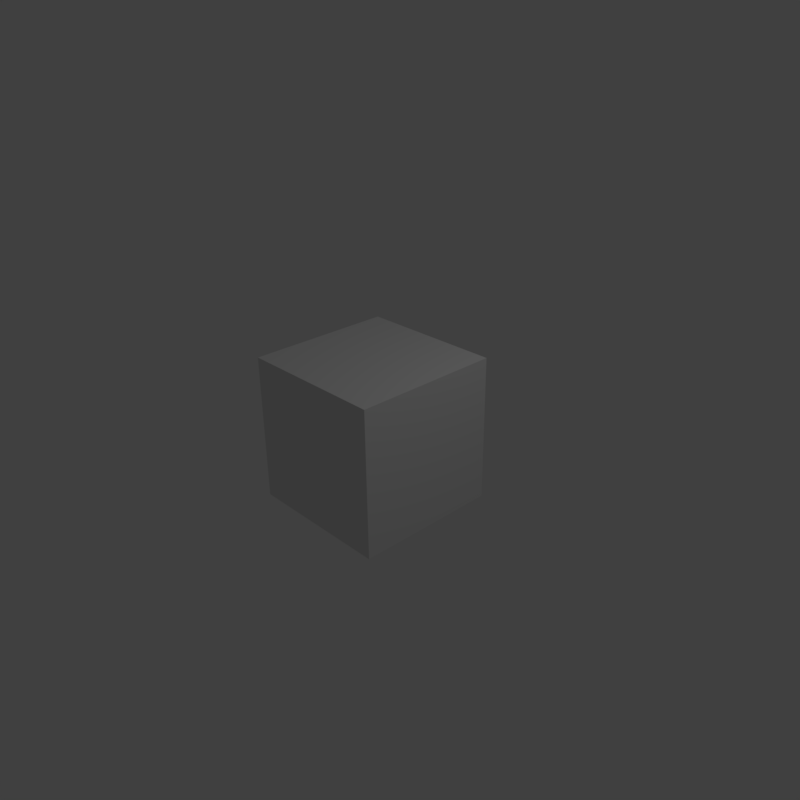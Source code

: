 # Source: logistics3.blend  (saved by Blender 2.76.11; exported with 4.5.12 LTS)
import bpy
from mathutils import Matrix  # noqa: F401  (used for matrix-valued properties, if any)

bpy.ops.wm.read_factory_settings(use_empty=True)
scene = bpy.context.scene
scene.name = 'Scene'

# ---- collections
col_collection_1 = bpy.data.collections.new('Collection 1'); scene.collection.children.link(col_collection_1)

# ---- materials (node trees are filled in below, after node groups)
mat_material = bpy.data.materials.new('Material')
mat_material.alpha_threshold = 0.0
mat_material.use_transparent_shadow = False
mat_material.roughness = 0.5
mat_material.line_color = (0.0, 0.0, 0.0, 1.0)

# ---- material node trees

# ---- world
world_world = bpy.data.worlds.new('World'); scene.world = world_world
world_world.color = (0.05088, 0.05088, 0.05088)
world_world.use_sun_shadow = False
world_world.sun_shadow_jitter_overblur = 0.0
world_world.cycles.sampling_method = 'MANUAL'

# ---- cameras
cam_camera = bpy.data.cameras.new('Camera')
cam_camera.clip_end = 100.0
cam_camera.lens = 35.0
cam_camera.sensor_width = 32.0
cam_camera.sensor_height = 18.0
cam_camera.ortho_scale = 7.314
cam_camera.dof.focus_distance = 0.0
cam_camera.dof.aperture_fstop = 128.0

# ---- lights
light_lamp = bpy.data.lights.new('Lamp', 'POINT')
light_lamp.transmission_factor = 0.0
light_lamp.cutoff_distance = 30.0
light_lamp.energy = 100.0
light_lamp.shadow_buffer_clip_start = 1.001
light_lamp.shadow_soft_size = 0.1
light_lamp.shadow_maximum_resolution = 0.006
light_lamp.use_absolute_resolution = True

# ---- meshes
me_cube = bpy.data.meshes.new('Cube')
me_cube.from_pydata([(1.0, 1.0, -1.0), (1.0, -1.0, -1.0), (-1.0, -1.0, -1.0), (-1.0, 1.0, -1.0), (1.0, 1.0, 1.0), (1.0, -1.0, 1.0), (-1.0, -1.0, 1.0), (-1.0, 1.0, 1.0)], [], [(0, 1, 2, 3), (4, 7, 6, 5), (0, 4, 5, 1), (1, 5, 6, 2), (2, 6, 7, 3), (4, 0, 3, 7)])
me_cube.materials.append(mat_material)
me_cube.use_remesh_preserve_volume = False
me_cube.use_remesh_preserve_attributes = False
me_cube.use_mirror_vertex_groups = False
me_cube.update()

# ---- objects
ob_cube = bpy.data.objects.new('Cube', me_cube)
ob_lamp = bpy.data.objects.new('Lamp', light_lamp)
ob_camera = bpy.data.objects.new('Camera', cam_camera)

# ---- transforms, parenting, visibility, modifiers, constraints
ob_cube.location = (0.0, 0.0, 0.0)
ob_cube.lock_rotations_4d = False
ob_cube.empty_display_type = 'ARROWS'
ob_cube.lineart.crease_threshold = 0.0
ob_lamp.location = (4.076, 1.005, 5.904)
ob_lamp.rotation_euler = (0.6503, 0.05522, 1.866)
ob_lamp.lock_rotations_4d = False
ob_lamp.empty_display_type = 'ARROWS'
ob_lamp.color = (0.0, 0.0, 0.0, 0.0)
ob_lamp.lineart.crease_threshold = 0.0
ob_camera.location = (7.481, -6.508, 5.344)
ob_camera.rotation_euler = (1.109, 0.01082, 0.8149)
ob_camera.lock_rotations_4d = False
ob_camera.empty_display_type = 'ARROWS'
ob_camera.color = (0.0, 0.0, 0.0, 0.0)
ob_camera.display_type = 'WIRE'
ob_camera.lineart.crease_threshold = 0.0

# ---- collection membership
col_collection_1.objects.link(ob_cube)
col_collection_1.objects.link(ob_lamp)
col_collection_1.objects.link(ob_camera)

# ---- scene / render settings (as saved in the file)
scene.camera = ob_camera
scene.frame_start = 1; scene.frame_end = 385; scene.frame_set(1)
scene.render.engine = 'BLENDER_EEVEE_NEXT'
scene.render.resolution_x = 16
scene.render.resolution_y = 16
scene.render.dither_intensity = 0.0
scene.cycles.use_denoising = False
scene.cycles.samples = 128
scene.cycles.sampling_pattern = 'TABULATED_SOBOL'
scene.cycles.light_sampling_threshold = 0.0
scene.cycles.use_adaptive_sampling = False
scene.cycles.use_light_tree = False
scene.cycles.blur_glossy = 0.0
scene.cycles.sample_clamp_indirect = 0.0
scene.view_settings.view_transform = 'Standard'
bpy.context.view_layer.update()
